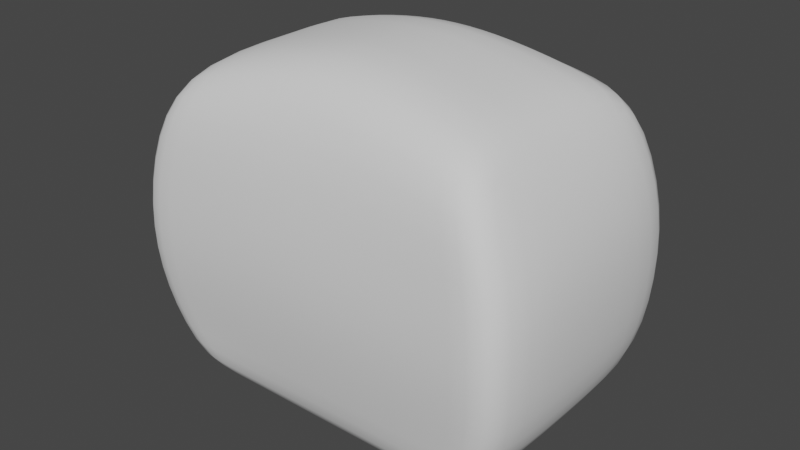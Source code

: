 # Source: 02_HeadBasicShape.blend  (saved by Blender 3.6.11; exported with 4.5.12 LTS)
import bpy
from mathutils import Matrix  # noqa: F401  (used for matrix-valued properties, if any)

bpy.ops.wm.read_factory_settings(use_empty=True)
scene = bpy.context.scene
scene.name = 'Scene'

# ---- collections
col_mesh = bpy.data.collections.new('Mesh'); scene.collection.children.link(col_mesh)
col_referncesimages = bpy.data.collections.new('ReferncesImages'); scene.collection.children.link(col_referncesimages)

# ---- world
world_world = bpy.data.worlds.new('World'); scene.world = world_world
world_world.use_nodes = True; world_world.node_tree.nodes.clear()
_N = world_world.node_tree.nodes; _L = world_world.node_tree.links
n0 = _N.new('ShaderNodeOutputWorld'); n0.name = 'World Output'; n0.location = (300, 300)
n1 = _N.new('ShaderNodeBackground'); n1.name = 'Background'; n1.location = (10, 300)
n1.inputs[0].default_value = (0.05088, 0.05088, 0.05088, 1.0)
_L.new(n1.outputs[0], n0.inputs[0])
n0.is_active_output = True
world_world.color = (0.05088, 0.05088, 0.05088)
world_world.use_sun_shadow = False
world_world.sun_shadow_jitter_overblur = 0.0

# ---- meshes
me_cube = bpy.data.meshes.new('Cube')
me_cube.from_pydata([(-0.7301, -1.141, -0.9969), (-0.8402, -1.154, 0.8153), (-0.7301, 1.126, -1.009), (-0.8402, 1.184, 0.8215), (0.0, 1.29, 0.3231), (0.0, -1.29, 0.3231), (-1.039, 1.266, 0.3354), (-1.039, -1.266, 0.3354), (0.0, 0.9964, -1.077), (0.0, 1.065, 1.077), (0.0, -1.011, -1.065), (0.0, -1.035, 1.071), (-1.005, 1.147, -0.7077), (-1.005, -1.147, -0.7077), (0.0, -1.147, -0.7077), (0.0, 1.147, -0.7077), (-1.063, -1.303, -0.1923), (-1.063, 1.303, -0.1923), (0.0, -1.303, -0.1923), (0.0, 1.303, -0.1923), (-0.5019, 1.067, -1.034), (-0.8633, 1.27, 0.3231), (-0.8633, -1.27, 0.3231), (-0.6591, -1.135, 0.9443), (-0.6591, 1.165, 0.9504), (-0.5019, -1.082, -1.022), (-0.8377, -1.147, -0.7077), (-0.8377, 1.147, -0.7077), (-0.895, -1.303, -0.1923), (-0.895, 1.303, -0.1923), (-0.2931, 1.283, 0.3231), (-0.285, 1.099, 1.049), (-0.1612, -1.011, -1.065), (-0.2899, 1.147, -0.7077), (-0.2968, 1.303, -0.1923), (-0.1612, 0.9964, -1.077), (-0.2931, -1.283, 0.3231), (-0.285, -1.069, 1.043), (-0.2899, -1.147, -0.7077), (-0.2968, -1.303, -0.1923), (-0.7333, -3.732e-09, -0.998), (-0.8474, -3.833e-10, 0.7909), (-1.07, 2.296e-09, 0.3648), (0.0, -3.833e-10, 1.053), (0.0, -3.833e-10, -1.068), (-1.018, -3.833e-10, -0.7049), (-1.081, -3.833e-10, -0.1762), (-0.5003, -3.833e-10, -1.024), (-0.6616, -3.833e-10, 0.9231), (-0.2779, -3.833e-10, 1.024), (-0.1509, -3.833e-10, -1.068)], [], [(42, 41, 3, 6), (34, 30, 4, 19), (40, 45, 12, 2), (22, 23, 1, 7), (25, 26, 13, 0), (48, 41, 1, 23), (28, 22, 7, 16), (50, 44, 10, 32), (46, 42, 6, 17), (30, 31, 9, 4), (35, 33, 15, 8), (45, 46, 17, 12), (26, 28, 16, 13), (33, 34, 19, 15), (12, 17, 29, 27), (38, 39, 28, 26), (2, 12, 27, 20), (6, 3, 24, 21), (40, 47, 25, 0), (39, 36, 22, 28), (49, 48, 23, 37), (32, 38, 26, 25), (36, 37, 23, 22), (17, 6, 21, 29), (5, 11, 37, 36), (10, 14, 38, 32), (43, 49, 37, 11), (18, 5, 36, 39), (14, 18, 39, 38), (27, 29, 34, 33), (20, 27, 33, 35), (21, 24, 31, 30), (47, 50, 32, 25), (29, 21, 30, 34), (20, 35, 50, 47), (9, 31, 49, 43), (31, 24, 48, 49), (2, 20, 47, 40), (13, 16, 46, 45), (16, 7, 42, 46), (35, 8, 44, 50), (24, 3, 41, 48), (0, 13, 45, 40), (7, 1, 41, 42)])
me_cube.polygons.foreach_set('use_smooth', [True] * 44)
_uv = me_cube.uv_layers.new(name='UVMap')
_uv.uv.foreach_set('vector', [0.5409, 0.1293, 0.625, 0.125, 0.625, 0.25, 0.5404, 0.2591, 0.476, 0.3418, 0.5404, 0.3418, 0.5404, 0.375, 0.476, 0.375, 0.375, 0.125, 0.4106, 0.1293, 0.4115, 0.2596, 0.375, 0.25, 0.5404, 0.9728, 0.625, 0.9805, 0.625, 1.0, 0.5404, 0.9909, 0.375, 0.9805, 0.4115, 0.9724, 0.4115, 0.9904, 0.375, 1.0, 0.8555, 0.625, 0.875, 0.625, 0.875, 0.75, 0.8555, 0.75, 0.476, 0.9728, 0.5404, 0.9728, 0.5404, 0.9909, 0.476, 0.9909, 0.2142, 0.625, 0.25, 0.625, 0.25, 0.75, 0.2142, 0.75, 0.4757, 0.1295, 0.5409, 0.1293, 0.5404, 0.2591, 0.476, 0.2591, 0.5404, 0.3418, 0.625, 0.3392, 0.625, 0.375, 0.5404, 0.375, 0.375, 0.3392, 0.4115, 0.3419, 0.4115, 0.375, 0.375, 0.375, 0.4106, 0.1293, 0.4757, 0.1295, 0.476, 0.2591, 0.4115, 0.2596, 0.4115, 0.9724, 0.476, 0.9728, 0.476, 0.9909, 0.4115, 0.9904, 0.4115, 0.3419, 0.476, 0.3418, 0.476, 0.375, 0.4115, 0.375, 0.4115, 0.2596, 0.476, 0.2591, 0.476, 0.2772, 0.4115, 0.2776, 0.4115, 0.9081, 0.476, 0.9082, 0.476, 0.9728, 0.4115, 0.9724, 0.375, 0.25, 0.4115, 0.2596, 0.4115, 0.2776, 0.375, 0.2695, 0.5404, 0.2591, 0.625, 0.25, 0.625, 0.2695, 0.5404, 0.2772, 0.125, 0.625, 0.1445, 0.625, 0.1445, 0.75, 0.125, 0.75, 0.476, 0.9082, 0.5404, 0.9082, 0.5404, 0.9728, 0.476, 0.9728, 0.7858, 0.625, 0.8555, 0.625, 0.8555, 0.75, 0.7858, 0.75, 0.375, 0.9108, 0.4115, 0.9081, 0.4115, 0.9724, 0.375, 0.9805, 0.5404, 0.9082, 0.625, 0.9108, 0.625, 0.9805, 0.5404, 0.9728, 0.476, 0.2591, 0.5404, 0.2591, 0.5404, 0.2772, 0.476, 0.2772, 0.5404, 0.875, 0.625, 0.875, 0.625, 0.9108, 0.5404, 0.9082, 0.375, 0.875, 0.4115, 0.875, 0.4115, 0.9081, 0.375, 0.9108, 0.75, 0.625, 0.7858, 0.625, 0.7858, 0.75, 0.75, 0.75, 0.476, 0.875, 0.5404, 0.875, 0.5404, 0.9082, 0.476, 0.9082, 0.4115, 0.875, 0.476, 0.875, 0.476, 0.9082, 0.4115, 0.9081, 0.4115, 0.2776, 0.476, 0.2772, 0.476, 0.3418, 0.4115, 0.3419, 0.375, 0.2695, 0.4115, 0.2776, 0.4115, 0.3419, 0.375, 0.3392, 0.5404, 0.2772, 0.625, 0.2695, 0.625, 0.3392, 0.5404, 0.3418, 0.1445, 0.625, 0.2142, 0.625, 0.2142, 0.75, 0.1445, 0.75, 0.476, 0.2772, 0.5404, 0.2772, 0.5404, 0.3418, 0.476, 0.3418, 0.1445, 0.5, 0.2142, 0.5, 0.2142, 0.625, 0.1445, 0.625, 0.75, 0.5, 0.7858, 0.5, 0.7858, 0.625, 0.75, 0.625, 0.7858, 0.5, 0.8555, 0.5, 0.8555, 0.625, 0.7858, 0.625, 0.125, 0.5, 0.1445, 0.5, 0.1445, 0.625, 0.125, 0.625, 0.4096, -0.0009022, 0.4754, -9.006e-05, 0.4757, 0.1295, 0.4106, 0.1293, 0.4754, -9.006e-05, 0.5414, -0.000526, 0.5409, 0.1293, 0.4757, 0.1295, 0.2142, 0.5, 0.25, 0.5, 0.25, 0.625, 0.2142, 0.625, 0.8555, 0.5, 0.875, 0.5, 0.875, 0.625, 0.8555, 0.625, 0.375, 0.0, 0.4096, -0.0009022, 0.4106, 0.1293, 0.375, 0.125, 0.5414, -0.000526, 0.625, 0.0, 0.625, 0.125, 0.5409, 0.1293])
me_cube.update()

# ---- objects
ob_cube = bpy.data.objects.new('Cube', me_cube)
ob_front = bpy.data.objects.new('Front', None)
ob_side = bpy.data.objects.new('Side', None)

# ---- transforms, parenting, visibility, modifiers, constraints
ob_cube.location = (0.0, -0.07618, 6.856)
ob_cube.scale = (2.211, 1.185, 1.915)
_m = ob_cube.modifiers.new('Mirror', 'MIRROR')
_m.use_clip = True
_m = ob_cube.modifiers.new('Subdivision', 'SUBSURF')
ob_front.location = (7.618, -18.01, 1.963)
ob_front.rotation_euler = (1.571, 0.0, 3.142)
ob_front.empty_display_type = 'IMAGE'
ob_front.empty_display_size = 20.0
ob_front.empty_image_offset = (0.19, -0.2244)
ob_front.use_empty_image_alpha = True
ob_front.empty_image_side = 'FRONT'
ob_front.color = (1.0, 1.0, 1.0, 0.7)
ob_side.location = (11.79, 0.0, 5.048)
ob_side.rotation_euler = (1.571, -0.0, -1.571)
ob_side.empty_display_type = 'IMAGE'
ob_side.empty_display_size = 20.0
ob_side.empty_image_side = 'FRONT'
ob_side.color = (1.0, 1.0, 1.0, 0.7)

# ---- collection membership
col_mesh.objects.link(ob_cube)
col_referncesimages.objects.link(ob_front)
col_referncesimages.objects.link(ob_side)

# ---- scene / render settings (as saved in the file)
scene.frame_start = 1; scene.frame_end = 250; scene.frame_set(1)
scene.render.engine = 'BLENDER_EEVEE_NEXT'
scene.cycles.sampling_pattern = 'TABULATED_SOBOL'
scene.view_settings.view_transform = 'Filmic'
bpy.context.view_layer.update()

# ---- added for rendering (the .blend has no active camera and no usable light): camera, sun
cam_auto = bpy.data.cameras.new('AutoCamera')
cam_auto.lens = 50.0
cam_auto.sensor_width = 36.0
cam_auto.clip_end = 1000.0
ob_auto_camera = bpy.data.objects.new('AutoCamera', cam_auto)
scene.collection.objects.link(ob_auto_camera)
ob_auto_camera.location = (6.50337, -7.88022, 12.0592)
ob_auto_camera.rotation_euler = (1.09748, -7.21219e-08, 0.694738)
scene.camera = ob_auto_camera
light_auto_sun = bpy.data.lights.new('AutoSun', 'SUN')
light_auto_sun.energy = 3.0
light_auto_sun.angle = 0.0523599
ob_auto_sun = bpy.data.objects.new('AutoSun', light_auto_sun)
scene.collection.objects.link(ob_auto_sun)
ob_auto_sun.rotation_euler = (0.872665, 0.174533, 0.523599)
bpy.context.view_layer.update()
